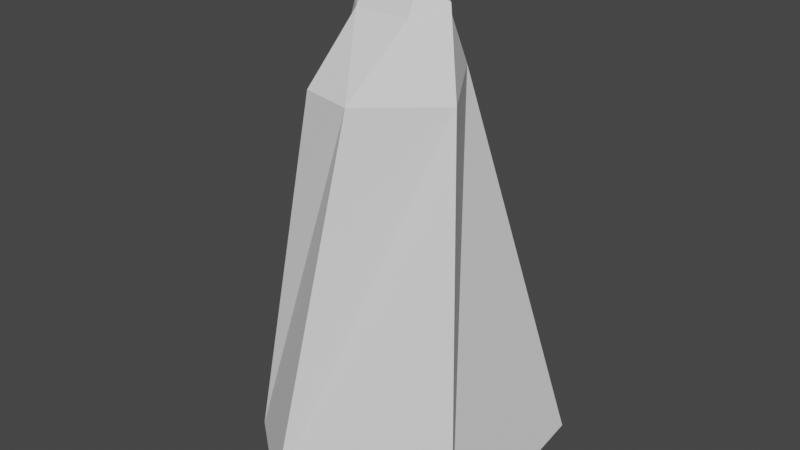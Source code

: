 # Source: spires04.blend  (saved by Blender 2.81.16; exported with 4.5.12 LTS)
import bpy
from mathutils import Matrix  # noqa: F401  (used for matrix-valued properties, if any)

bpy.ops.wm.read_factory_settings(use_empty=True)
scene = bpy.context.scene
scene.name = 'Scene'

# ---- collections
col_collection = bpy.data.collections.new('Collection'); scene.collection.children.link(col_collection)

# ---- world
world_world = bpy.data.worlds.new('World'); scene.world = world_world
world_world.use_nodes = True; world_world.node_tree.nodes.clear()
_N = world_world.node_tree.nodes; _L = world_world.node_tree.links
n0 = _N.new('ShaderNodeOutputWorld'); n0.name = 'World Output'; n0.location = (300, 300)
n1 = _N.new('ShaderNodeBackground'); n1.name = 'Background'; n1.location = (10, 300)
n1.inputs[0].default_value = (0.05088, 0.05088, 0.05088, 1.0)
_L.new(n1.outputs[0], n0.inputs[0])
n0.is_active_output = True
world_world.color = (0.05088, 0.05088, 0.05088)
world_world.use_sun_shadow = False
world_world.sun_shadow_jitter_overblur = 0.0

# ---- meshes
me_cone = bpy.data.meshes.new('Cone')
me_cone.from_pydata([(0.3729, 1.428, 11.11), (1.373, 0.4277, 11.11), (-0.9763, 0.2438, 10.78), (0.5434, 2.143, 9.231), (1.943, -0.07276, 9.231), (-1.784, 0.6523, 9.231), (-0.6226, -0.11, 10.78), (0.708, -0.07194, 10.78), (-0.6231, 0.2438, 11.49), (0.707, 0.2438, 11.42), (0.02367, 0.6396, 11.99), (0.2973, -1.504, 9.231), (-0.9992, -1.219, 9.231), (2.891, 3.372, 0.0), (3.431, -1.865, 0.0), (-2.628, 2.766, 0.0), (-2.886, -1.301, 0.0), (-0.8077, -2.972, 0.0)], [], [(2, 8, 10, 0), (6, 2, 5, 12), (1, 9, 7), (5, 3, 13, 15), (0, 1, 4, 3), (2, 0, 3, 5), (1, 7, 11, 4), (0, 10, 9, 1), (8, 9, 10), (8, 6, 7, 9), (11, 7, 6, 12), (6, 8, 2), (13, 14, 17, 16, 15), (4, 11, 17, 14), (3, 4, 14, 13), (11, 12, 16, 17), (12, 5, 15, 16)])
_uv = me_cone.uv_layers.new(name='UVMap')
_uv.uv.foreach_set('vector', [0.01, 0.25, 0.09478, 0.25, 0.25, 0.345, 0.25, 0.49, 0.0949, 0.1651, 0.01, 0.25, 0.01, 0.25, 0.1645, 0.0955, 0.49, 0.25, 0.414, 0.25, 0.4142, 0.1742, 0.01, 0.25, 0.25, 0.49, 0.25, 0.49, 0.01, 0.25, 0.25, 0.49, 0.49, 0.25, 0.49, 0.25, 0.25, 0.49, 0.01, 0.25, 0.25, 0.49, 0.25, 0.49, 0.01, 0.25, 0.49, 0.25, 0.4142, 0.1742, 0.3364, 0.09642, 0.49, 0.25, 0.25, 0.49, 0.25, 0.345, 0.414, 0.25, 0.49, 0.25, 0.09478, 0.25, 0.2682, 0.1042, 0.25, 0.345, 0.09478, 0.25, 0.0949, 0.1651, 0.4142, 0.1742, 0.414, 0.25, 0.3364, 0.09642, 0.4142, 0.1742, 0.0949, 0.1651, 0.1645, 0.0955, 0.0949, 0.1651, 0.09478, 0.25, 0.01, 0.25, 0.75, 0.49, 0.99, 0.25, 0.8364, 0.09642, 0.6645, 0.0955, 0.51, 0.25, 0.49, 0.25, 0.3364, 0.09642, 0.3364, 0.09642, 0.49, 0.25, 0.25, 0.49, 0.49, 0.25, 0.49, 0.25, 0.25, 0.49, 0.3364, 0.09642, 0.1645, 0.0955, 0.1645, 0.0955, 0.3364, 0.09642, 0.1645, 0.0955, 0.01, 0.25, 0.01, 0.25, 0.1645, 0.0955])
me_cone.use_remesh_fix_poles = True
me_cone.use_remesh_preserve_attributes = False
me_cone.use_mirror_vertex_groups = False
me_cone.update()

# ---- objects
ob_spire = bpy.data.objects.new('spire', me_cone)

# ---- transforms, parenting, visibility, modifiers, constraints
ob_spire.location = (-0.02367, -0.2438, 0.0)
ob_spire.lineart.crease_threshold = 0.0

# ---- collection membership
scene.collection.objects.link(ob_spire)

# ---- scene / render settings (as saved in the file)
scene.frame_start = 1; scene.frame_end = 250; scene.frame_set(1)
scene.render.engine = 'BLENDER_EEVEE_NEXT'
scene.cycles.use_denoising = False
scene.cycles.samples = 128
scene.cycles.sampling_pattern = 'TABULATED_SOBOL'
scene.cycles.use_adaptive_sampling = False
scene.cycles.use_light_tree = False
scene.view_settings.view_transform = 'Filmic'
bpy.context.view_layer.update()

# ---- added for rendering (the .blend has no active camera and no usable light): camera, sun
cam_auto = bpy.data.cameras.new('AutoCamera')
cam_auto.lens = 50.0
cam_auto.sensor_width = 36.0
cam_auto.clip_end = 1000.0
ob_auto_camera = bpy.data.objects.new('AutoCamera', cam_auto)
scene.collection.objects.link(ob_auto_camera)
ob_auto_camera.location = (14.0939, -16.6581, 17.0715)
ob_auto_camera.rotation_euler = (1.09748, -7.21219e-08, 0.694738)
scene.camera = ob_auto_camera
light_auto_sun = bpy.data.lights.new('AutoSun', 'SUN')
light_auto_sun.energy = 3.0
light_auto_sun.angle = 0.0523599
ob_auto_sun = bpy.data.objects.new('AutoSun', light_auto_sun)
scene.collection.objects.link(ob_auto_sun)
ob_auto_sun.rotation_euler = (0.872665, 0.174533, 0.523599)
bpy.context.view_layer.update()
